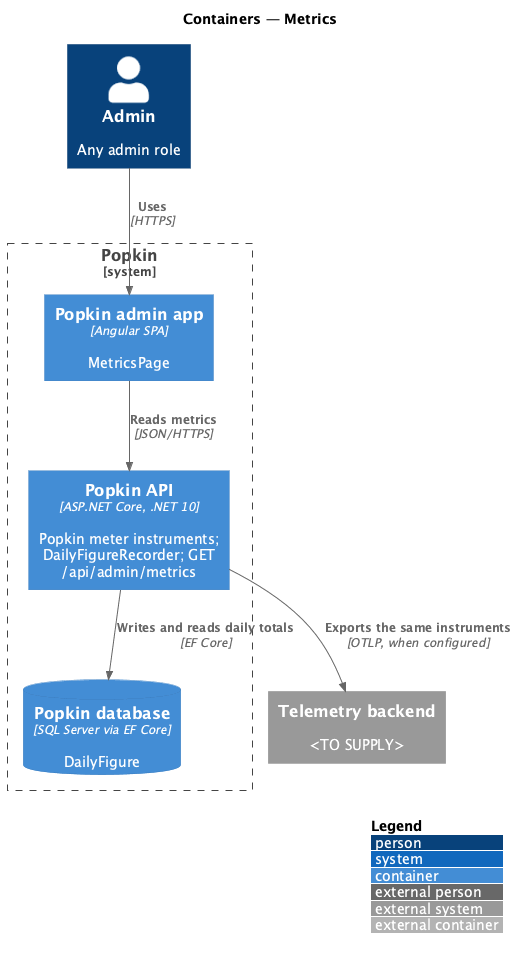

The diagram above was rendered by PlantUML. Its source (embedded in the PNG):
@startuml
!include <C4/C4_Container>
LAYOUT_WITH_LEGEND()
title Containers — Metrics

Person(admin, "Admin", "Any admin role")
System_Boundary(popkin, "Popkin") {
  Container(adminapp, "Popkin admin app", "Angular SPA", "MetricsPage")
  Container(api, "Popkin API", "ASP.NET Core, .NET 10", "Popkin meter instruments; DailyFigureRecorder; GET /api/admin/metrics")
  ContainerDb(db, "Popkin database", "SQL Server via EF Core", "DailyFigure")
}
System_Ext(otel, "Telemetry backend", "<TO SUPPLY>")
Rel(admin, adminapp, "Uses", "HTTPS")
Rel(adminapp, api, "Reads metrics", "JSON/HTTPS")
Rel(api, db, "Writes and reads daily totals", "EF Core")
Rel(api, otel, "Exports the same instruments", "OTLP, when configured")
@enduml